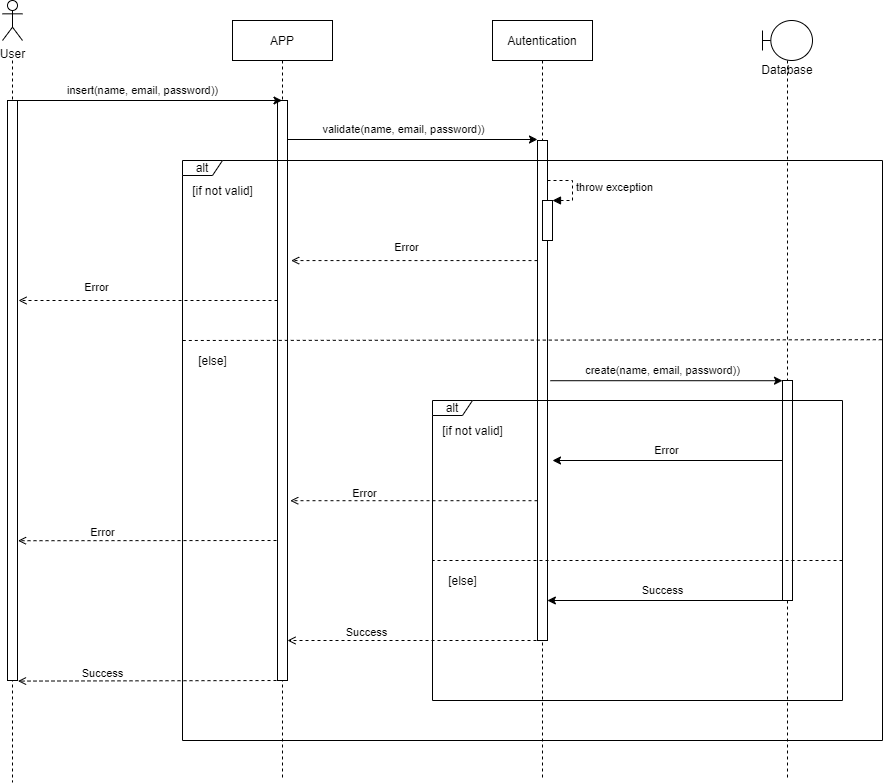

The diagram above was exported from draw.io. Its source (the exported page's mxGraphModel, read from the mxfile embedded in the PNG):
<mxGraphModel dx="1654" dy="252" grid="1" gridSize="10" guides="1" tooltips="1" connect="1" arrows="1" fold="1" page="1" pageScale="1" pageWidth="1169" pageHeight="827" math="0" shadow="0">
  <root>
    <mxCell id="0" />
    <mxCell id="1" parent="0" />
    <mxCell id="M2VdMcUMWViJp6Fc77cV-44" value="" style="endArrow=classic;html=1;entryX=-0.003;entryY=-0.002;entryDx=0;entryDy=0;entryPerimeter=0;" parent="1" source="M2VdMcUMWViJp6Fc77cV-7" target="M2VdMcUMWViJp6Fc77cV-43" edge="1">
      <mxGeometry width="50" height="50" relative="1" as="geometry">
        <mxPoint x="-704" y="303" as="sourcePoint" />
        <mxPoint x="-432.58" y="303" as="targetPoint" />
      </mxGeometry>
    </mxCell>
    <mxCell id="M2VdMcUMWViJp6Fc77cV-45" value="validate(name, email, password))" style="edgeLabel;html=1;align=center;verticalAlign=middle;resizable=0;points=[];" parent="M2VdMcUMWViJp6Fc77cV-44" vertex="1" connectable="0">
      <mxGeometry x="0.3072" y="2" relative="1" as="geometry">
        <mxPoint x="-45.58" y="-8" as="offset" />
      </mxGeometry>
    </mxCell>
    <mxCell id="M2VdMcUMWViJp6Fc77cV-80" value="" style="endArrow=open;html=1;endFill=0;dashed=1;exitX=-0.099;exitY=0.79;exitDx=0;exitDy=0;exitPerimeter=0;entryX=1.049;entryY=0.759;entryDx=0;entryDy=0;entryPerimeter=0;" parent="1" target="M2VdMcUMWViJp6Fc77cV-26" edge="1">
      <mxGeometry width="50" height="50" relative="1" as="geometry">
        <mxPoint x="-743.9900000000002" y="563.0000000000001" as="sourcePoint" />
        <mxPoint x="-993" y="563.0000000000001" as="targetPoint" />
      </mxGeometry>
    </mxCell>
    <mxCell id="M2VdMcUMWViJp6Fc77cV-81" value="Error" style="edgeLabel;html=1;align=center;verticalAlign=middle;resizable=0;points=[];" parent="M2VdMcUMWViJp6Fc77cV-80" vertex="1" connectable="0">
      <mxGeometry x="-0.2696" y="-1" relative="1" as="geometry">
        <mxPoint x="-83.18000000000004" y="-6.89" as="offset" />
      </mxGeometry>
    </mxCell>
    <mxCell id="M2VdMcUMWViJp6Fc77cV-7" value="APP" style="shape=umlLifeline;perimeter=lifelinePerimeter;container=1;collapsible=0;recursiveResize=0;rounded=0;shadow=0;strokeWidth=1;" parent="1" vertex="1">
      <mxGeometry x="-794" y="43" width="100" height="760" as="geometry" />
    </mxCell>
    <mxCell id="M2VdMcUMWViJp6Fc77cV-8" value="" style="points=[];perimeter=orthogonalPerimeter;rounded=0;shadow=0;strokeWidth=1;" parent="M2VdMcUMWViJp6Fc77cV-7" vertex="1">
      <mxGeometry x="45" y="80" width="10" height="580" as="geometry" />
    </mxCell>
    <mxCell id="M2VdMcUMWViJp6Fc77cV-27" style="edgeStyle=orthogonalEdgeStyle;rounded=0;orthogonalLoop=1;jettySize=auto;html=1;dashed=1;endArrow=none;endFill=0;" parent="1" edge="1">
      <mxGeometry relative="1" as="geometry">
        <mxPoint x="-1014" y="804.851806640625" as="targetPoint" />
        <mxPoint x="-1014" y="83" as="sourcePoint" />
      </mxGeometry>
    </mxCell>
    <mxCell id="M2VdMcUMWViJp6Fc77cV-22" value="User" style="shape=umlActor;verticalLabelPosition=bottom;verticalAlign=top;html=1;outlineConnect=0;" parent="1" vertex="1">
      <mxGeometry x="-1024" y="23" width="20" height="40" as="geometry" />
    </mxCell>
    <mxCell id="M2VdMcUMWViJp6Fc77cV-26" value="" style="points=[];perimeter=orthogonalPerimeter;rounded=0;shadow=0;strokeWidth=1;" parent="1" vertex="1">
      <mxGeometry x="-1019" y="123" width="10" height="580" as="geometry" />
    </mxCell>
    <mxCell id="M2VdMcUMWViJp6Fc77cV-28" value="" style="endArrow=classic;html=1;exitX=0.308;exitY=0;exitDx=0;exitDy=0;exitPerimeter=0;" parent="1" source="M2VdMcUMWViJp6Fc77cV-26" target="M2VdMcUMWViJp6Fc77cV-7" edge="1">
      <mxGeometry width="50" height="50" relative="1" as="geometry">
        <mxPoint x="-904" y="113" as="sourcePoint" />
        <mxPoint x="-654" y="103" as="targetPoint" />
      </mxGeometry>
    </mxCell>
    <mxCell id="M2VdMcUMWViJp6Fc77cV-29" value="insert(name, email, password))" style="edgeLabel;html=1;align=center;verticalAlign=middle;resizable=0;points=[];" parent="M2VdMcUMWViJp6Fc77cV-28" vertex="1" connectable="0">
      <mxGeometry x="0.3072" y="2" relative="1" as="geometry">
        <mxPoint x="-45.58" y="-8" as="offset" />
      </mxGeometry>
    </mxCell>
    <mxCell id="M2VdMcUMWViJp6Fc77cV-30" value="" style="endArrow=open;html=1;endFill=0;dashed=1;entryX=1.364;entryY=0.276;entryDx=0;entryDy=0;entryPerimeter=0;" parent="1" source="M2VdMcUMWViJp6Fc77cV-43" target="M2VdMcUMWViJp6Fc77cV-8" edge="1">
      <mxGeometry width="50" height="50" relative="1" as="geometry">
        <mxPoint x="-704" y="153" as="sourcePoint" />
        <mxPoint x="-744" y="286" as="targetPoint" />
      </mxGeometry>
    </mxCell>
    <mxCell id="M2VdMcUMWViJp6Fc77cV-31" value="Error" style="edgeLabel;html=1;align=center;verticalAlign=middle;resizable=0;points=[];" parent="M2VdMcUMWViJp6Fc77cV-30" vertex="1" connectable="0">
      <mxGeometry x="-0.2696" y="-1" relative="1" as="geometry">
        <mxPoint x="-41.670000000000016" y="-12" as="offset" />
      </mxGeometry>
    </mxCell>
    <mxCell id="M2VdMcUMWViJp6Fc77cV-37" value="[if not valid]" style="text;html=1;align=center;verticalAlign=middle;resizable=0;points=[];autosize=1;" parent="1" vertex="1">
      <mxGeometry x="-844" y="203" width="80" height="20" as="geometry" />
    </mxCell>
    <mxCell id="M2VdMcUMWViJp6Fc77cV-41" value="[else]" style="text;html=1;align=center;verticalAlign=middle;resizable=0;points=[];autosize=1;" parent="1" vertex="1">
      <mxGeometry x="-834" y="373" width="40" height="20" as="geometry" />
    </mxCell>
    <mxCell id="M2VdMcUMWViJp6Fc77cV-42" value="Autentication" style="shape=umlLifeline;perimeter=lifelinePerimeter;container=1;collapsible=0;recursiveResize=0;rounded=0;shadow=0;strokeWidth=1;" parent="1" vertex="1">
      <mxGeometry x="-534" y="43" width="100" height="760" as="geometry" />
    </mxCell>
    <mxCell id="M2VdMcUMWViJp6Fc77cV-43" value="" style="points=[];perimeter=orthogonalPerimeter;rounded=0;shadow=0;strokeWidth=1;" parent="M2VdMcUMWViJp6Fc77cV-42" vertex="1">
      <mxGeometry x="45" y="120" width="10" height="500" as="geometry" />
    </mxCell>
    <mxCell id="M2VdMcUMWViJp6Fc77cV-39" value="" style="endArrow=none;html=1;endFill=0;dashed=1;exitX=0.999;exitY=0.309;exitDx=0;exitDy=0;exitPerimeter=0;" parent="1" source="M2VdMcUMWViJp6Fc77cV-33" edge="1">
      <mxGeometry width="50" height="50" relative="1" as="geometry">
        <mxPoint x="-84" y="293" as="sourcePoint" />
        <mxPoint x="-845" y="363" as="targetPoint" />
        <Array as="points" />
      </mxGeometry>
    </mxCell>
    <mxCell id="M2VdMcUMWViJp6Fc77cV-49" value="" style="endArrow=classic;html=1;exitX=1.289;exitY=0.471;exitDx=0;exitDy=0;exitPerimeter=0;" parent="1" target="M2VdMcUMWViJp6Fc77cV-75" edge="1">
      <mxGeometry width="50" height="50" relative="1" as="geometry">
        <mxPoint x="-476.1100000000001" y="403.21000000000004" as="sourcePoint" />
        <mxPoint x="-284" y="513" as="targetPoint" />
      </mxGeometry>
    </mxCell>
    <mxCell id="M2VdMcUMWViJp6Fc77cV-50" value="create(name, email, password))" style="edgeLabel;html=1;align=center;verticalAlign=middle;resizable=0;points=[];" parent="M2VdMcUMWViJp6Fc77cV-49" vertex="1" connectable="0">
      <mxGeometry x="0.3072" y="2" relative="1" as="geometry">
        <mxPoint x="-40" y="-8" as="offset" />
      </mxGeometry>
    </mxCell>
    <mxCell id="M2VdMcUMWViJp6Fc77cV-54" value="" style="endArrow=classic;html=1;endFill=1;" parent="1" source="M2VdMcUMWViJp6Fc77cV-75" edge="1">
      <mxGeometry width="50" height="50" relative="1" as="geometry">
        <mxPoint x="-262" y="452.9999999999999" as="sourcePoint" />
        <mxPoint x="-474" y="483" as="targetPoint" />
      </mxGeometry>
    </mxCell>
    <mxCell id="M2VdMcUMWViJp6Fc77cV-55" value="Error" style="edgeLabel;html=1;align=center;verticalAlign=middle;resizable=0;points=[];" parent="M2VdMcUMWViJp6Fc77cV-54" vertex="1" connectable="0">
      <mxGeometry x="-0.2696" y="-1" relative="1" as="geometry">
        <mxPoint x="-31.970000000000027" y="-9" as="offset" />
      </mxGeometry>
    </mxCell>
    <mxCell id="M2VdMcUMWViJp6Fc77cV-69" value="[if not valid]" style="text;html=1;align=center;verticalAlign=middle;resizable=0;points=[];autosize=1;" parent="1" vertex="1">
      <mxGeometry x="-594" y="443" width="80" height="20" as="geometry" />
    </mxCell>
    <mxCell id="M2VdMcUMWViJp6Fc77cV-70" value="[else]" style="text;html=1;align=center;verticalAlign=middle;resizable=0;points=[];autosize=1;" parent="1" vertex="1">
      <mxGeometry x="-584" y="593" width="40" height="20" as="geometry" />
    </mxCell>
    <mxCell id="M2VdMcUMWViJp6Fc77cV-72" value="Database" style="shape=umlLifeline;participant=umlBoundary;perimeter=lifelinePerimeter;whiteSpace=wrap;html=1;container=1;collapsible=0;recursiveResize=0;verticalAlign=top;spacingTop=36;outlineConnect=0;" parent="1" vertex="1">
      <mxGeometry x="-264" y="43" width="50" height="760" as="geometry" />
    </mxCell>
    <mxCell id="M2VdMcUMWViJp6Fc77cV-75" value="" style="html=1;points=[];perimeter=orthogonalPerimeter;" parent="M2VdMcUMWViJp6Fc77cV-72" vertex="1">
      <mxGeometry x="20" y="360" width="10" height="220" as="geometry" />
    </mxCell>
    <mxCell id="M2VdMcUMWViJp6Fc77cV-73" value="" style="html=1;points=[];perimeter=orthogonalPerimeter;" parent="1" vertex="1">
      <mxGeometry x="-484" y="223" width="10" height="40" as="geometry" />
    </mxCell>
    <mxCell id="M2VdMcUMWViJp6Fc77cV-74" value="throw exception" style="edgeStyle=orthogonalEdgeStyle;html=1;align=left;spacingLeft=2;endArrow=block;rounded=0;entryX=1;entryY=0;dashed=1;" parent="1" target="M2VdMcUMWViJp6Fc77cV-73" edge="1">
      <mxGeometry relative="1" as="geometry">
        <mxPoint x="-479" y="203" as="sourcePoint" />
        <Array as="points">
          <mxPoint x="-454" y="203" />
        </Array>
      </mxGeometry>
    </mxCell>
    <mxCell id="M2VdMcUMWViJp6Fc77cV-76" value="" style="endArrow=open;html=1;endFill=0;dashed=1;entryX=1.271;entryY=0.69;entryDx=0;entryDy=0;entryPerimeter=0;" parent="1" source="M2VdMcUMWViJp6Fc77cV-43" target="M2VdMcUMWViJp6Fc77cV-8" edge="1">
      <mxGeometry width="50" height="50" relative="1" as="geometry">
        <mxPoint x="-513.75" y="548" as="sourcePoint" />
        <mxPoint x="-904" y="553" as="targetPoint" />
      </mxGeometry>
    </mxCell>
    <mxCell id="M2VdMcUMWViJp6Fc77cV-77" value="Error" style="edgeLabel;html=1;align=center;verticalAlign=middle;resizable=0;points=[];" parent="M2VdMcUMWViJp6Fc77cV-76" vertex="1" connectable="0">
      <mxGeometry x="-0.2696" y="-1" relative="1" as="geometry">
        <mxPoint x="-83.18000000000004" y="-6.89" as="offset" />
      </mxGeometry>
    </mxCell>
    <mxCell id="M2VdMcUMWViJp6Fc77cV-78" value="" style="endArrow=open;html=1;endFill=0;dashed=1;" parent="1" source="M2VdMcUMWViJp6Fc77cV-8" edge="1">
      <mxGeometry width="50" height="50" relative="1" as="geometry">
        <mxPoint x="-739" y="322" as="sourcePoint" />
        <mxPoint x="-1008" y="323" as="targetPoint" />
      </mxGeometry>
    </mxCell>
    <mxCell id="M2VdMcUMWViJp6Fc77cV-79" value="Error" style="edgeLabel;html=1;align=center;verticalAlign=middle;resizable=0;points=[];" parent="M2VdMcUMWViJp6Fc77cV-78" vertex="1" connectable="0">
      <mxGeometry x="-0.2696" y="-1" relative="1" as="geometry">
        <mxPoint x="-86.71000000000001" y="-12" as="offset" />
      </mxGeometry>
    </mxCell>
    <mxCell id="M2VdMcUMWViJp6Fc77cV-82" value="" style="endArrow=none;html=1;endFill=0;dashed=1;" parent="1" edge="1">
      <mxGeometry width="50" height="50" relative="1" as="geometry">
        <mxPoint x="-184" y="583" as="sourcePoint" />
        <mxPoint x="-594" y="583" as="targetPoint" />
        <Array as="points" />
      </mxGeometry>
    </mxCell>
    <mxCell id="M2VdMcUMWViJp6Fc77cV-83" value="" style="endArrow=classic;html=1;endFill=1;entryX=1.475;entryY=0.628;entryDx=0;entryDy=0;entryPerimeter=0;" parent="1" edge="1">
      <mxGeometry width="50" height="50" relative="1" as="geometry">
        <mxPoint x="-244" y="623" as="sourcePoint" />
        <mxPoint x="-479.12000000000023" y="623" as="targetPoint" />
      </mxGeometry>
    </mxCell>
    <mxCell id="M2VdMcUMWViJp6Fc77cV-84" value="Success" style="edgeLabel;html=1;align=center;verticalAlign=middle;resizable=0;points=[];" parent="M2VdMcUMWViJp6Fc77cV-83" vertex="1" connectable="0">
      <mxGeometry x="-0.2696" y="-1" relative="1" as="geometry">
        <mxPoint x="-34.17000000000003" y="-9" as="offset" />
      </mxGeometry>
    </mxCell>
    <mxCell id="M2VdMcUMWViJp6Fc77cV-85" value="" style="endArrow=open;html=1;endFill=0;dashed=1;" parent="1" target="M2VdMcUMWViJp6Fc77cV-8" edge="1">
      <mxGeometry width="50" height="50" relative="1" as="geometry">
        <mxPoint x="-484" y="663" as="sourcePoint" />
        <mxPoint x="-734.0700000000002" y="663" as="targetPoint" />
      </mxGeometry>
    </mxCell>
    <mxCell id="M2VdMcUMWViJp6Fc77cV-86" value="Success" style="edgeLabel;html=1;align=center;verticalAlign=middle;resizable=0;points=[];" parent="M2VdMcUMWViJp6Fc77cV-85" vertex="1" connectable="0">
      <mxGeometry x="-0.2696" y="-1" relative="1" as="geometry">
        <mxPoint x="-83.18000000000004" y="-6.89" as="offset" />
      </mxGeometry>
    </mxCell>
    <mxCell id="M2VdMcUMWViJp6Fc77cV-89" value="" style="endArrow=open;html=1;endFill=0;dashed=1;entryX=1.049;entryY=1.001;entryDx=0;entryDy=0;entryPerimeter=0;" parent="1" target="M2VdMcUMWViJp6Fc77cV-26" edge="1">
      <mxGeometry width="50" height="50" relative="1" as="geometry">
        <mxPoint x="-744" y="703" as="sourcePoint" />
        <mxPoint x="-999" y="703" as="targetPoint" />
      </mxGeometry>
    </mxCell>
    <mxCell id="M2VdMcUMWViJp6Fc77cV-90" value="Success" style="edgeLabel;html=1;align=center;verticalAlign=middle;resizable=0;points=[];" parent="M2VdMcUMWViJp6Fc77cV-89" vertex="1" connectable="0">
      <mxGeometry x="-0.2696" y="-1" relative="1" as="geometry">
        <mxPoint x="-83.18000000000004" y="-6.89" as="offset" />
      </mxGeometry>
    </mxCell>
    <mxCell id="M2VdMcUMWViJp6Fc77cV-65" value="alt" style="shape=umlFrame;whiteSpace=wrap;html=1;width=40;height=15;" parent="1" vertex="1">
      <mxGeometry x="-594" y="423" width="410" height="300" as="geometry" />
    </mxCell>
    <mxCell id="M2VdMcUMWViJp6Fc77cV-33" value="alt" style="shape=umlFrame;whiteSpace=wrap;html=1;width=40;height=15;" parent="1" vertex="1">
      <mxGeometry x="-844" y="183" width="700" height="580" as="geometry" />
    </mxCell>
  </root>
</mxGraphModel>